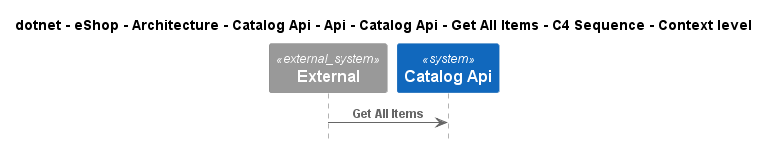

The diagram above was rendered by PlantUML. Its source (embedded in the PNG):
@startuml
!pragma layout smetana
!include ..\..\..\..\..\..\..\..\..\..\..\.c4s\C4_Sequence.puml

title dotnet - eShop - Architecture - Catalog Api - Api - Catalog Api - Get All Items - C4 Sequence - Context level

System_Ext(C4InterFlow.SoftwareSystems.ExternalSystem, "External", "")
System(dotnet.eShop.Architecture.SoftwareSystems.CatalogApi, "Catalog Api", "")

Rel(C4InterFlow.SoftwareSystems.ExternalSystem, dotnet.eShop.Architecture.SoftwareSystems.CatalogApi, "Get All Items")


@enduml